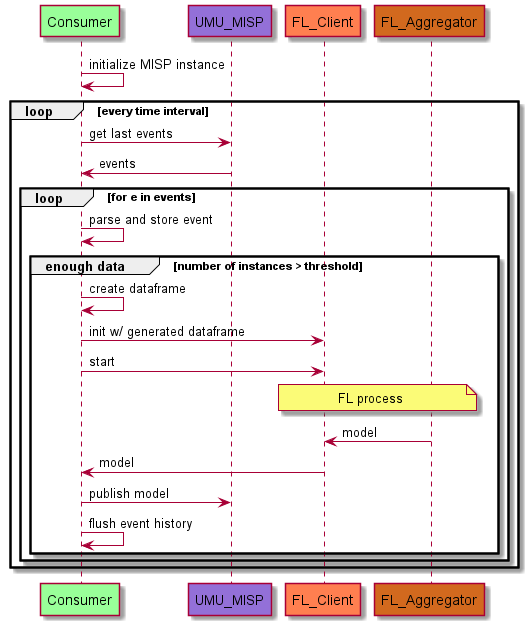

The diagram above was rendered by PlantUML. Its source (embedded in the PNG):
@startuml

participant Consumer #99FF99
participant UMU_MISP #MediumPurple
participant FL_Client #Coral
participant FL_Aggregator #Chocolate

Consumer->Consumer: initialize MISP instance

loop every time interval
   Consumer->UMU_MISP: get last events
   UMU_MISP->Consumer: events

   loop for e in events
     Consumer->Consumer: parse and store event

     group enough data [number of instances > threshold]
        Consumer->Consumer: create dataframe
        Consumer->FL_Client: init w/ generated dataframe
        Consumer->FL_Client: start
        note over FL_Client,FL_Aggregator: FL process
        FL_Aggregator->FL_Client: model
        FL_Client->Consumer: model
        Consumer->UMU_MISP: publish model
        Consumer->Consumer: flush event history
     end
   end
end
@enduml